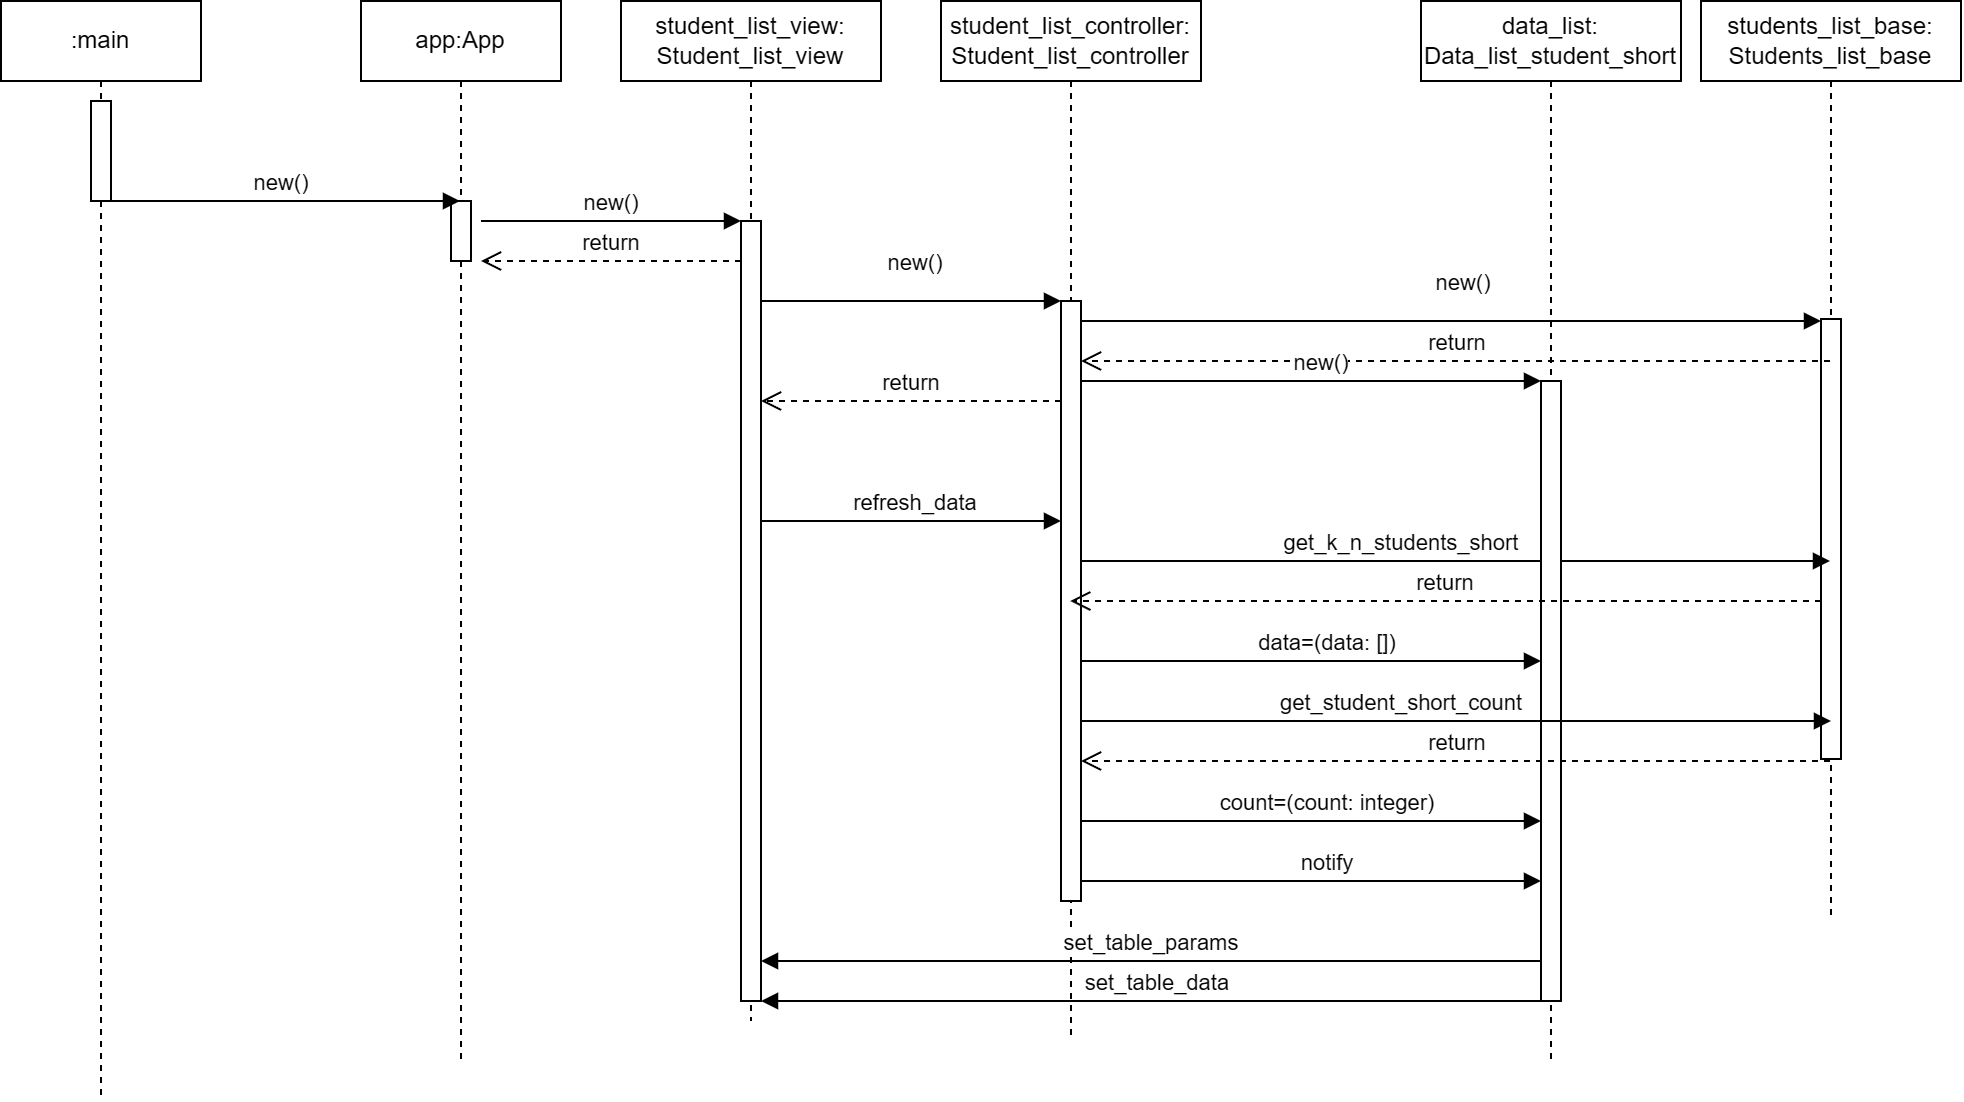

The diagram above was exported from draw.io. Its source (the exported page's mxGraphModel, read from the mxfile embedded in the PNG):
<mxGraphModel dx="1247" dy="678" grid="1" gridSize="10" guides="1" tooltips="1" connect="1" arrows="1" fold="1" page="1" pageScale="1" pageWidth="850" pageHeight="1100" math="0" shadow="0">
  <root>
    <mxCell id="0" />
    <mxCell id="1" parent="0" />
    <mxCell id="SUtb8oTXQOj_vAHm1Rom-7" value=":main" style="shape=umlLifeline;perimeter=lifelinePerimeter;whiteSpace=wrap;html=1;container=1;dropTarget=0;collapsible=0;recursiveResize=0;outlineConnect=0;portConstraint=eastwest;newEdgeStyle={&quot;curved&quot;:0,&quot;rounded&quot;:0};" parent="1" vertex="1">
      <mxGeometry x="110" y="500" width="100" height="550" as="geometry" />
    </mxCell>
    <mxCell id="SUtb8oTXQOj_vAHm1Rom-9" value="" style="html=1;points=[[0,0,0,0,5],[0,1,0,0,-5],[1,0,0,0,5],[1,1,0,0,-5]];perimeter=orthogonalPerimeter;outlineConnect=0;targetShapes=umlLifeline;portConstraint=eastwest;newEdgeStyle={&quot;curved&quot;:0,&quot;rounded&quot;:0};" parent="SUtb8oTXQOj_vAHm1Rom-7" vertex="1">
      <mxGeometry x="45" y="50" width="10" height="50" as="geometry" />
    </mxCell>
    <mxCell id="SUtb8oTXQOj_vAHm1Rom-13" value="app:App" style="shape=umlLifeline;perimeter=lifelinePerimeter;whiteSpace=wrap;html=1;container=1;dropTarget=0;collapsible=0;recursiveResize=0;outlineConnect=0;portConstraint=eastwest;newEdgeStyle={&quot;curved&quot;:0,&quot;rounded&quot;:0};" parent="1" vertex="1">
      <mxGeometry x="290" y="500" width="100" height="530" as="geometry" />
    </mxCell>
    <mxCell id="SUtb8oTXQOj_vAHm1Rom-14" value="" style="html=1;points=[[0,0,0,0,5],[0,1,0,0,-5],[1,0,0,0,5],[1,1,0,0,-5]];perimeter=orthogonalPerimeter;outlineConnect=0;targetShapes=umlLifeline;portConstraint=eastwest;newEdgeStyle={&quot;curved&quot;:0,&quot;rounded&quot;:0};" parent="SUtb8oTXQOj_vAHm1Rom-13" vertex="1">
      <mxGeometry x="45" y="100" width="10" height="30" as="geometry" />
    </mxCell>
    <mxCell id="SUtb8oTXQOj_vAHm1Rom-17" value="new()" style="html=1;verticalAlign=bottom;endArrow=block;curved=0;rounded=0;" parent="1" edge="1">
      <mxGeometry x="0.0028" width="80" relative="1" as="geometry">
        <mxPoint x="160" y="600" as="sourcePoint" />
        <mxPoint x="339.5" y="600" as="targetPoint" />
        <mxPoint as="offset" />
      </mxGeometry>
    </mxCell>
    <mxCell id="SUtb8oTXQOj_vAHm1Rom-18" value="student_list_view:&lt;br&gt;Student_list_view" style="shape=umlLifeline;perimeter=lifelinePerimeter;whiteSpace=wrap;html=1;container=1;dropTarget=0;collapsible=0;recursiveResize=0;outlineConnect=0;portConstraint=eastwest;newEdgeStyle={&quot;curved&quot;:0,&quot;rounded&quot;:0};" parent="1" vertex="1">
      <mxGeometry x="420" y="500" width="130" height="510" as="geometry" />
    </mxCell>
    <mxCell id="SUtb8oTXQOj_vAHm1Rom-19" value="" style="html=1;points=[[0,0,0,0,5],[0,1,0,0,-5],[1,0,0,0,5],[1,1,0,0,-5]];perimeter=orthogonalPerimeter;outlineConnect=0;targetShapes=umlLifeline;portConstraint=eastwest;newEdgeStyle={&quot;curved&quot;:0,&quot;rounded&quot;:0};" parent="SUtb8oTXQOj_vAHm1Rom-18" vertex="1">
      <mxGeometry x="60" y="110" width="10" height="390" as="geometry" />
    </mxCell>
    <mxCell id="SUtb8oTXQOj_vAHm1Rom-20" value="student_list_controller:&lt;br&gt;Student_list_controller" style="shape=umlLifeline;perimeter=lifelinePerimeter;whiteSpace=wrap;html=1;container=1;dropTarget=0;collapsible=0;recursiveResize=0;outlineConnect=0;portConstraint=eastwest;newEdgeStyle={&quot;curved&quot;:0,&quot;rounded&quot;:0};" parent="1" vertex="1">
      <mxGeometry x="580" y="500" width="130" height="520" as="geometry" />
    </mxCell>
    <mxCell id="SUtb8oTXQOj_vAHm1Rom-21" value="" style="html=1;points=[[0,0,0,0,5],[0,1,0,0,-5],[1,0,0,0,5],[1,1,0,0,-5]];perimeter=orthogonalPerimeter;outlineConnect=0;targetShapes=umlLifeline;portConstraint=eastwest;newEdgeStyle={&quot;curved&quot;:0,&quot;rounded&quot;:0};" parent="SUtb8oTXQOj_vAHm1Rom-20" vertex="1">
      <mxGeometry x="60" y="150" width="10" height="300" as="geometry" />
    </mxCell>
    <mxCell id="SUtb8oTXQOj_vAHm1Rom-22" value="new()" style="html=1;verticalAlign=bottom;endArrow=block;curved=0;rounded=0;" parent="1" edge="1">
      <mxGeometry x="0.0028" width="80" relative="1" as="geometry">
        <mxPoint x="350" y="610" as="sourcePoint" />
        <mxPoint x="480" y="610" as="targetPoint" />
        <mxPoint as="offset" />
      </mxGeometry>
    </mxCell>
    <mxCell id="SUtb8oTXQOj_vAHm1Rom-23" value="return" style="html=1;verticalAlign=bottom;endArrow=open;dashed=1;endSize=8;curved=0;rounded=0;" parent="1" edge="1">
      <mxGeometry relative="1" as="geometry">
        <mxPoint x="480" y="630" as="sourcePoint" />
        <mxPoint x="350" y="630" as="targetPoint" />
      </mxGeometry>
    </mxCell>
    <mxCell id="SUtb8oTXQOj_vAHm1Rom-24" value="new()" style="html=1;verticalAlign=bottom;endArrow=block;curved=0;rounded=0;" parent="1" edge="1">
      <mxGeometry x="0.0356" y="10" width="80" relative="1" as="geometry">
        <mxPoint x="490" y="650" as="sourcePoint" />
        <mxPoint x="640" y="650" as="targetPoint" />
        <mxPoint as="offset" />
      </mxGeometry>
    </mxCell>
    <mxCell id="SUtb8oTXQOj_vAHm1Rom-25" value="return" style="html=1;verticalAlign=bottom;endArrow=open;dashed=1;endSize=8;curved=0;rounded=0;" parent="1" edge="1">
      <mxGeometry relative="1" as="geometry">
        <mxPoint x="640" y="700" as="sourcePoint" />
        <mxPoint x="490" y="700" as="targetPoint" />
      </mxGeometry>
    </mxCell>
    <mxCell id="SUtb8oTXQOj_vAHm1Rom-26" value="refresh_data" style="html=1;verticalAlign=bottom;endArrow=block;curved=0;rounded=0;" parent="1" edge="1">
      <mxGeometry x="0.0323" width="80" relative="1" as="geometry">
        <mxPoint x="490" y="760" as="sourcePoint" />
        <mxPoint x="640" y="760" as="targetPoint" />
        <mxPoint as="offset" />
      </mxGeometry>
    </mxCell>
    <mxCell id="SUtb8oTXQOj_vAHm1Rom-27" value="students_list_base:&lt;br&gt;Students_list_base" style="shape=umlLifeline;perimeter=lifelinePerimeter;whiteSpace=wrap;html=1;container=1;dropTarget=0;collapsible=0;recursiveResize=0;outlineConnect=0;portConstraint=eastwest;newEdgeStyle={&quot;curved&quot;:0,&quot;rounded&quot;:0};" parent="1" vertex="1">
      <mxGeometry x="960" y="500" width="130" height="460" as="geometry" />
    </mxCell>
    <mxCell id="SUtb8oTXQOj_vAHm1Rom-28" value="" style="html=1;points=[[0,0,0,0,5],[0,1,0,0,-5],[1,0,0,0,5],[1,1,0,0,-5]];perimeter=orthogonalPerimeter;outlineConnect=0;targetShapes=umlLifeline;portConstraint=eastwest;newEdgeStyle={&quot;curved&quot;:0,&quot;rounded&quot;:0};" parent="SUtb8oTXQOj_vAHm1Rom-27" vertex="1">
      <mxGeometry x="60" y="159" width="10" height="220" as="geometry" />
    </mxCell>
    <mxCell id="SUtb8oTXQOj_vAHm1Rom-29" value="new()" style="html=1;verticalAlign=bottom;endArrow=block;curved=0;rounded=0;" parent="1" target="SUtb8oTXQOj_vAHm1Rom-28" edge="1">
      <mxGeometry x="0.0356" y="10" width="80" relative="1" as="geometry">
        <mxPoint x="650" y="660" as="sourcePoint" />
        <mxPoint x="805" y="660" as="targetPoint" />
        <mxPoint as="offset" />
      </mxGeometry>
    </mxCell>
    <mxCell id="SUtb8oTXQOj_vAHm1Rom-30" value="return" style="html=1;verticalAlign=bottom;endArrow=open;dashed=1;endSize=8;curved=0;rounded=0;" parent="1" source="SUtb8oTXQOj_vAHm1Rom-27" edge="1">
      <mxGeometry relative="1" as="geometry">
        <mxPoint x="805.37" y="680" as="sourcePoint" />
        <mxPoint x="650.0004347826087" y="680" as="targetPoint" />
      </mxGeometry>
    </mxCell>
    <mxCell id="SUtb8oTXQOj_vAHm1Rom-31" value="get_k_n_students_short" style="html=1;verticalAlign=bottom;endArrow=block;curved=0;rounded=0;" parent="1" target="SUtb8oTXQOj_vAHm1Rom-27" edge="1">
      <mxGeometry x="-0.1455" width="80" relative="1" as="geometry">
        <mxPoint x="650" y="780" as="sourcePoint" />
        <mxPoint x="820" y="780" as="targetPoint" />
        <mxPoint as="offset" />
        <Array as="points">
          <mxPoint x="820" y="780" />
        </Array>
      </mxGeometry>
    </mxCell>
    <mxCell id="SUtb8oTXQOj_vAHm1Rom-32" value="data_list:&lt;br&gt;Data_list_student_short" style="shape=umlLifeline;perimeter=lifelinePerimeter;whiteSpace=wrap;html=1;container=1;dropTarget=0;collapsible=0;recursiveResize=0;outlineConnect=0;portConstraint=eastwest;newEdgeStyle={&quot;curved&quot;:0,&quot;rounded&quot;:0};" parent="1" vertex="1">
      <mxGeometry x="820" y="500" width="130" height="530" as="geometry" />
    </mxCell>
    <mxCell id="SUtb8oTXQOj_vAHm1Rom-33" value="" style="html=1;points=[[0,0,0,0,5],[0,1,0,0,-5],[1,0,0,0,5],[1,1,0,0,-5]];perimeter=orthogonalPerimeter;outlineConnect=0;targetShapes=umlLifeline;portConstraint=eastwest;newEdgeStyle={&quot;curved&quot;:0,&quot;rounded&quot;:0};" parent="SUtb8oTXQOj_vAHm1Rom-32" vertex="1">
      <mxGeometry x="60" y="190" width="10" height="310" as="geometry" />
    </mxCell>
    <mxCell id="SUtb8oTXQOj_vAHm1Rom-34" value="new()" style="html=1;verticalAlign=bottom;endArrow=block;curved=0;rounded=0;" parent="1" edge="1">
      <mxGeometry x="0.0435" width="80" relative="1" as="geometry">
        <mxPoint x="650" y="690" as="sourcePoint" />
        <mxPoint x="880" y="690" as="targetPoint" />
        <mxPoint as="offset" />
      </mxGeometry>
    </mxCell>
    <mxCell id="SUtb8oTXQOj_vAHm1Rom-35" value="return" style="html=1;verticalAlign=bottom;endArrow=open;dashed=1;endSize=8;curved=0;rounded=0;" parent="1" target="SUtb8oTXQOj_vAHm1Rom-20" edge="1">
      <mxGeometry relative="1" as="geometry">
        <mxPoint x="1020" y="800" as="sourcePoint" />
        <mxPoint x="940" y="800" as="targetPoint" />
      </mxGeometry>
    </mxCell>
    <mxCell id="SUtb8oTXQOj_vAHm1Rom-36" value="data=(data: [])" style="html=1;verticalAlign=bottom;endArrow=block;curved=0;rounded=0;" parent="1" target="SUtb8oTXQOj_vAHm1Rom-33" edge="1">
      <mxGeometry x="0.0667" width="80" relative="1" as="geometry">
        <mxPoint x="650" y="830" as="sourcePoint" />
        <mxPoint x="1025" y="830" as="targetPoint" />
        <mxPoint as="offset" />
      </mxGeometry>
    </mxCell>
    <mxCell id="SUtb8oTXQOj_vAHm1Rom-38" value="get_student_short_count" style="html=1;verticalAlign=bottom;endArrow=block;curved=0;rounded=0;" parent="1" edge="1">
      <mxGeometry x="-0.1467" width="80" relative="1" as="geometry">
        <mxPoint x="650" y="860" as="sourcePoint" />
        <mxPoint x="1025" y="860" as="targetPoint" />
        <mxPoint as="offset" />
      </mxGeometry>
    </mxCell>
    <mxCell id="SUtb8oTXQOj_vAHm1Rom-39" value="return" style="html=1;verticalAlign=bottom;endArrow=open;dashed=1;endSize=8;curved=0;rounded=0;" parent="1" edge="1">
      <mxGeometry relative="1" as="geometry">
        <mxPoint x="1024.5" y="880" as="sourcePoint" />
        <mxPoint x="650" y="880" as="targetPoint" />
        <Array as="points">
          <mxPoint x="860" y="880" />
        </Array>
      </mxGeometry>
    </mxCell>
    <mxCell id="SUtb8oTXQOj_vAHm1Rom-40" value="count=(count: integer)" style="html=1;verticalAlign=bottom;endArrow=block;curved=0;rounded=0;" parent="1" edge="1">
      <mxGeometry x="0.0667" width="80" relative="1" as="geometry">
        <mxPoint x="650" y="910" as="sourcePoint" />
        <mxPoint x="880" y="910" as="targetPoint" />
        <mxPoint as="offset" />
      </mxGeometry>
    </mxCell>
    <mxCell id="SUtb8oTXQOj_vAHm1Rom-44" value="notify" style="html=1;verticalAlign=bottom;endArrow=block;curved=0;rounded=0;" parent="1" edge="1">
      <mxGeometry x="0.0667" width="80" relative="1" as="geometry">
        <mxPoint x="650" y="940" as="sourcePoint" />
        <mxPoint x="880" y="940" as="targetPoint" />
        <mxPoint as="offset" />
      </mxGeometry>
    </mxCell>
    <mxCell id="SUtb8oTXQOj_vAHm1Rom-45" value="set_table_params" style="html=1;verticalAlign=bottom;endArrow=block;curved=0;rounded=0;" parent="1" edge="1">
      <mxGeometry width="80" relative="1" as="geometry">
        <mxPoint x="880" y="980" as="sourcePoint" />
        <mxPoint x="490" y="980" as="targetPoint" />
      </mxGeometry>
    </mxCell>
    <mxCell id="SUtb8oTXQOj_vAHm1Rom-46" value="set_table_data" style="html=1;verticalAlign=bottom;endArrow=block;curved=0;rounded=0;" parent="1" edge="1">
      <mxGeometry width="80" relative="1" as="geometry">
        <mxPoint x="885.37" y="1000" as="sourcePoint" />
        <mxPoint x="490.00043478260875" y="1000" as="targetPoint" />
      </mxGeometry>
    </mxCell>
  </root>
</mxGraphModel>